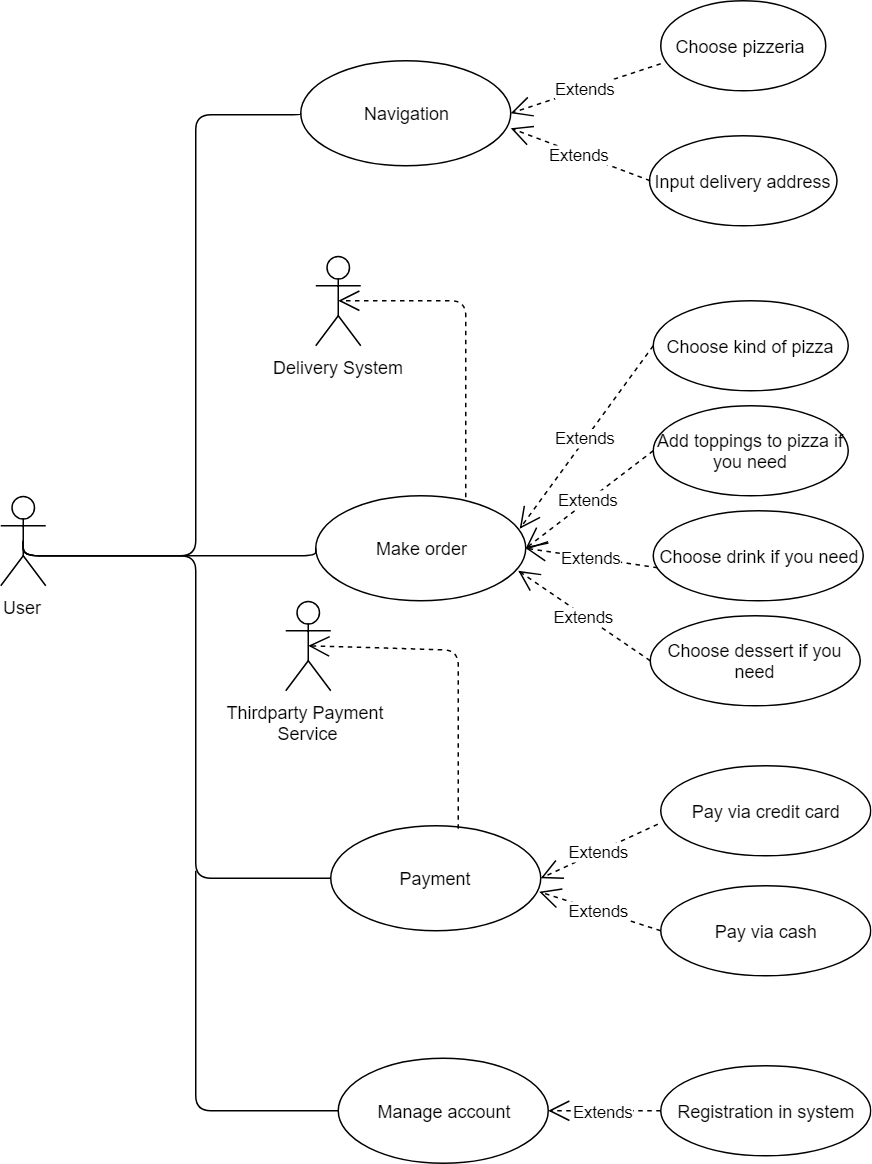

The diagram above was exported from draw.io. Its source (the exported page's mxGraphModel, read from the mxfile embedded in the PNG):
<mxGraphModel dx="1010" dy="592" grid="0" gridSize="10" guides="1" tooltips="1" connect="1" arrows="1" fold="1" page="1" pageScale="1" pageWidth="827" pageHeight="1169" math="0" shadow="0">
  <root>
    <mxCell id="0" />
    <mxCell id="1" parent="0" />
    <mxCell id="8P-xkxRQOk_schBS0wPc-1" value="User" style="shape=umlActor;verticalLabelPosition=bottom;labelBackgroundColor=#ffffff;verticalAlign=top;html=1;outlineConnect=0;" parent="1" vertex="1">
      <mxGeometry x="10" y="370" width="30" height="60" as="geometry" />
    </mxCell>
    <mxCell id="8P-xkxRQOk_schBS0wPc-3" value="Navigation" style="ellipse;whiteSpace=wrap;html=1;" parent="1" vertex="1">
      <mxGeometry x="210" y="80" width="140" height="70" as="geometry" />
    </mxCell>
    <mxCell id="8P-xkxRQOk_schBS0wPc-4" value="" style="endArrow=none;html=1;edgeStyle=orthogonalEdgeStyle;entryX=0;entryY=0.5;entryDx=0;entryDy=0;exitX=0.5;exitY=0.5;exitDx=0;exitDy=0;exitPerimeter=0;" parent="1" source="8P-xkxRQOk_schBS0wPc-1" target="8P-xkxRQOk_schBS0wPc-3" edge="1">
      <mxGeometry relative="1" as="geometry">
        <mxPoint x="50" y="155" as="sourcePoint" />
        <mxPoint x="160" y="154.5" as="targetPoint" />
        <Array as="points">
          <mxPoint x="25" y="410" />
          <mxPoint x="140" y="410" />
          <mxPoint x="140" y="116" />
        </Array>
      </mxGeometry>
    </mxCell>
    <mxCell id="8P-xkxRQOk_schBS0wPc-8" value="Choose pizzeria&amp;nbsp;" style="ellipse;whiteSpace=wrap;html=1;" parent="1" vertex="1">
      <mxGeometry x="450" y="40" width="110" height="60" as="geometry" />
    </mxCell>
    <mxCell id="8P-xkxRQOk_schBS0wPc-9" value="Input delivery address" style="ellipse;whiteSpace=wrap;html=1;" parent="1" vertex="1">
      <mxGeometry x="442.5" y="130" width="125" height="60" as="geometry" />
    </mxCell>
    <mxCell id="8P-xkxRQOk_schBS0wPc-13" value="Extends" style="endArrow=open;endSize=12;dashed=1;html=1;exitX=0.004;exitY=0.7;exitDx=0;exitDy=0;exitPerimeter=0;entryX=1;entryY=0.5;entryDx=0;entryDy=0;" parent="1" source="8P-xkxRQOk_schBS0wPc-8" target="8P-xkxRQOk_schBS0wPc-3" edge="1">
      <mxGeometry width="160" relative="1" as="geometry">
        <mxPoint x="40" y="330" as="sourcePoint" />
        <mxPoint x="200" y="330" as="targetPoint" />
      </mxGeometry>
    </mxCell>
    <mxCell id="8P-xkxRQOk_schBS0wPc-14" value="Extends" style="endArrow=open;endSize=12;dashed=1;html=1;exitX=0;exitY=0.5;exitDx=0;exitDy=0;entryX=1.003;entryY=0.648;entryDx=0;entryDy=0;entryPerimeter=0;" parent="1" source="8P-xkxRQOk_schBS0wPc-9" target="8P-xkxRQOk_schBS0wPc-3" edge="1">
      <mxGeometry width="160" relative="1" as="geometry">
        <mxPoint x="442.5" y="150" as="sourcePoint" />
        <mxPoint x="342.5" y="183" as="targetPoint" />
      </mxGeometry>
    </mxCell>
    <mxCell id="8P-xkxRQOk_schBS0wPc-15" value="Make order" style="ellipse;whiteSpace=wrap;html=1;" parent="1" vertex="1">
      <mxGeometry x="220" y="370" width="140" height="70" as="geometry" />
    </mxCell>
    <mxCell id="8P-xkxRQOk_schBS0wPc-16" value="Choose kind of pizza" style="ellipse;whiteSpace=wrap;html=1;" parent="1" vertex="1">
      <mxGeometry x="445" y="240" width="130" height="60" as="geometry" />
    </mxCell>
    <mxCell id="8P-xkxRQOk_schBS0wPc-17" value="Add toppings to pizza if you need" style="ellipse;whiteSpace=wrap;html=1;" parent="1" vertex="1">
      <mxGeometry x="445" y="310" width="130" height="60" as="geometry" />
    </mxCell>
    <mxCell id="8P-xkxRQOk_schBS0wPc-18" value="Choose drink if you need" style="ellipse;whiteSpace=wrap;html=1;" parent="1" vertex="1">
      <mxGeometry x="445" y="380" width="140" height="60" as="geometry" />
    </mxCell>
    <mxCell id="8P-xkxRQOk_schBS0wPc-19" value="Choose dessert if you need" style="ellipse;whiteSpace=wrap;html=1;" parent="1" vertex="1">
      <mxGeometry x="442.5" y="450" width="140" height="60" as="geometry" />
    </mxCell>
    <mxCell id="8P-xkxRQOk_schBS0wPc-21" value="Extends" style="endArrow=open;endSize=12;dashed=1;html=1;exitX=0;exitY=0.5;exitDx=0;exitDy=0;entryX=0.971;entryY=0.314;entryDx=0;entryDy=0;entryPerimeter=0;" parent="1" source="8P-xkxRQOk_schBS0wPc-16" target="8P-xkxRQOk_schBS0wPc-15" edge="1">
      <mxGeometry width="160" relative="1" as="geometry">
        <mxPoint x="442.5" y="260" as="sourcePoint" />
        <mxPoint x="342.5" y="293" as="targetPoint" />
      </mxGeometry>
    </mxCell>
    <mxCell id="8P-xkxRQOk_schBS0wPc-22" value="Extends" style="endArrow=open;endSize=12;dashed=1;html=1;exitX=0;exitY=0.5;exitDx=0;exitDy=0;entryX=1;entryY=0.5;entryDx=0;entryDy=0;" parent="1" source="8P-xkxRQOk_schBS0wPc-17" target="8P-xkxRQOk_schBS0wPc-15" edge="1">
      <mxGeometry width="160" relative="1" as="geometry">
        <mxPoint x="458" y="318" as="sourcePoint" />
        <mxPoint x="369" y="420" as="targetPoint" />
      </mxGeometry>
    </mxCell>
    <mxCell id="8P-xkxRQOk_schBS0wPc-23" value="Extends" style="endArrow=open;endSize=12;dashed=1;html=1;exitX=0;exitY=0.5;exitDx=0;exitDy=0;entryX=0.964;entryY=0.711;entryDx=0;entryDy=0;entryPerimeter=0;" parent="1" source="8P-xkxRQOk_schBS0wPc-19" target="8P-xkxRQOk_schBS0wPc-15" edge="1">
      <mxGeometry width="160" relative="1" as="geometry">
        <mxPoint x="469" y="600" as="sourcePoint" />
        <mxPoint x="380" y="702" as="targetPoint" />
      </mxGeometry>
    </mxCell>
    <mxCell id="8P-xkxRQOk_schBS0wPc-24" value="Extends" style="endArrow=open;endSize=12;dashed=1;html=1;exitX=0.023;exitY=0.626;exitDx=0;exitDy=0;entryX=1;entryY=0.5;entryDx=0;entryDy=0;exitPerimeter=0;" parent="1" source="8P-xkxRQOk_schBS0wPc-18" target="8P-xkxRQOk_schBS0wPc-15" edge="1">
      <mxGeometry width="160" relative="1" as="geometry">
        <mxPoint x="429" y="470" as="sourcePoint" />
        <mxPoint x="340" y="572" as="targetPoint" />
      </mxGeometry>
    </mxCell>
    <mxCell id="8P-xkxRQOk_schBS0wPc-27" value="" style="endArrow=none;html=1;edgeStyle=orthogonalEdgeStyle;entryX=0;entryY=0.5;entryDx=0;entryDy=0;exitX=0.5;exitY=0.5;exitDx=0;exitDy=0;exitPerimeter=0;" parent="1" source="8P-xkxRQOk_schBS0wPc-1" target="8P-xkxRQOk_schBS0wPc-15" edge="1">
      <mxGeometry relative="1" as="geometry">
        <mxPoint x="100" y="290" as="sourcePoint" />
        <mxPoint x="205" y="385" as="targetPoint" />
        <Array as="points">
          <mxPoint x="25" y="410" />
          <mxPoint x="220" y="410" />
        </Array>
      </mxGeometry>
    </mxCell>
    <mxCell id="8P-xkxRQOk_schBS0wPc-28" value="Payment" style="ellipse;whiteSpace=wrap;html=1;" parent="1" vertex="1">
      <mxGeometry x="230" y="590" width="140" height="70" as="geometry" />
    </mxCell>
    <mxCell id="8P-xkxRQOk_schBS0wPc-29" value="Pay via credit card" style="ellipse;whiteSpace=wrap;html=1;" parent="1" vertex="1">
      <mxGeometry x="450" y="550" width="140" height="60" as="geometry" />
    </mxCell>
    <mxCell id="8P-xkxRQOk_schBS0wPc-30" value="Pay via cash" style="ellipse;whiteSpace=wrap;html=1;" parent="1" vertex="1">
      <mxGeometry x="450" y="630" width="140" height="60" as="geometry" />
    </mxCell>
    <mxCell id="8P-xkxRQOk_schBS0wPc-31" value="Extends" style="endArrow=open;endSize=12;dashed=1;html=1;exitX=-0.013;exitY=0.645;exitDx=0;exitDy=0;entryX=1;entryY=0.5;entryDx=0;entryDy=0;exitPerimeter=0;" parent="1" source="8P-xkxRQOk_schBS0wPc-29" target="8P-xkxRQOk_schBS0wPc-28" edge="1">
      <mxGeometry width="160" relative="1" as="geometry">
        <mxPoint x="450" y="630" as="sourcePoint" />
        <mxPoint x="362" y="550" as="targetPoint" />
      </mxGeometry>
    </mxCell>
    <mxCell id="8P-xkxRQOk_schBS0wPc-33" value="Extends" style="endArrow=open;endSize=12;dashed=1;html=1;exitX=0;exitY=0.5;exitDx=0;exitDy=0;entryX=0.995;entryY=0.632;entryDx=0;entryDy=0;entryPerimeter=0;" parent="1" source="8P-xkxRQOk_schBS0wPc-30" target="8P-xkxRQOk_schBS0wPc-28" edge="1">
      <mxGeometry width="160" relative="1" as="geometry">
        <mxPoint x="439" y="666" as="sourcePoint" />
        <mxPoint x="360" y="690" as="targetPoint" />
      </mxGeometry>
    </mxCell>
    <mxCell id="8P-xkxRQOk_schBS0wPc-34" value="" style="endArrow=none;html=1;edgeStyle=orthogonalEdgeStyle;entryX=0;entryY=0.5;entryDx=0;entryDy=0;exitX=0.5;exitY=0.5;exitDx=0;exitDy=0;exitPerimeter=0;" parent="1" source="8P-xkxRQOk_schBS0wPc-1" target="8P-xkxRQOk_schBS0wPc-28" edge="1">
      <mxGeometry relative="1" as="geometry">
        <mxPoint x="50" y="487.5" as="sourcePoint" />
        <mxPoint x="205" y="612.5" as="targetPoint" />
        <Array as="points">
          <mxPoint x="25" y="410" />
          <mxPoint x="140" y="410" />
          <mxPoint x="140" y="625" />
        </Array>
      </mxGeometry>
    </mxCell>
    <mxCell id="8P-xkxRQOk_schBS0wPc-35" value="Delivery System" style="shape=umlActor;verticalLabelPosition=bottom;labelBackgroundColor=#ffffff;verticalAlign=top;html=1;" parent="1" vertex="1">
      <mxGeometry x="220" y="210" width="30" height="60" as="geometry" />
    </mxCell>
    <mxCell id="8P-xkxRQOk_schBS0wPc-36" value="" style="endArrow=open;endSize=12;dashed=1;html=1;exitX=0.714;exitY=0.014;exitDx=0;exitDy=0;exitPerimeter=0;entryX=0.5;entryY=0.5;entryDx=0;entryDy=0;entryPerimeter=0;" parent="1" source="8P-xkxRQOk_schBS0wPc-15" target="8P-xkxRQOk_schBS0wPc-35" edge="1">
      <mxGeometry width="160" relative="1" as="geometry">
        <mxPoint x="394.5" y="238" as="sourcePoint" />
        <mxPoint x="240" y="240" as="targetPoint" />
        <Array as="points">
          <mxPoint x="320" y="240" />
        </Array>
      </mxGeometry>
    </mxCell>
    <mxCell id="8P-xkxRQOk_schBS0wPc-42" value="Thirdparty Payment &lt;br&gt;Service" style="shape=umlActor;verticalLabelPosition=bottom;labelBackgroundColor=#ffffff;verticalAlign=top;html=1;" parent="1" vertex="1">
      <mxGeometry x="200" y="440" width="30" height="60" as="geometry" />
    </mxCell>
    <mxCell id="8P-xkxRQOk_schBS0wPc-45" value="" style="endArrow=open;endSize=12;dashed=1;html=1;entryX=0.5;entryY=0.5;entryDx=0;entryDy=0;entryPerimeter=0;" parent="1" target="8P-xkxRQOk_schBS0wPc-42" edge="1">
      <mxGeometry width="160" relative="1" as="geometry">
        <mxPoint x="315" y="592" as="sourcePoint" />
        <mxPoint x="230" y="473" as="targetPoint" />
        <Array as="points">
          <mxPoint x="315" y="473" />
        </Array>
      </mxGeometry>
    </mxCell>
    <mxCell id="8P-xkxRQOk_schBS0wPc-47" value="Manage account" style="ellipse;whiteSpace=wrap;html=1;" parent="1" vertex="1">
      <mxGeometry x="235" y="745" width="140" height="70" as="geometry" />
    </mxCell>
    <mxCell id="8P-xkxRQOk_schBS0wPc-48" value="Registration in system" style="ellipse;whiteSpace=wrap;html=1;" parent="1" vertex="1">
      <mxGeometry x="450" y="750" width="140" height="60" as="geometry" />
    </mxCell>
    <mxCell id="8P-xkxRQOk_schBS0wPc-49" value="Extends" style="endArrow=open;endSize=12;dashed=1;html=1;entryX=1;entryY=0.5;entryDx=0;entryDy=0;" parent="1" target="8P-xkxRQOk_schBS0wPc-47" edge="1">
      <mxGeometry width="160" relative="1" as="geometry">
        <mxPoint x="450" y="780" as="sourcePoint" />
        <mxPoint x="370.02941176470586" y="756.9117647058824" as="targetPoint" />
      </mxGeometry>
    </mxCell>
    <mxCell id="8P-xkxRQOk_schBS0wPc-51" value="" style="endArrow=none;html=1;edgeStyle=orthogonalEdgeStyle;entryX=0;entryY=0.5;entryDx=0;entryDy=0;" parent="1" target="8P-xkxRQOk_schBS0wPc-47" edge="1">
      <mxGeometry relative="1" as="geometry">
        <mxPoint x="140" y="620" as="sourcePoint" />
        <mxPoint x="254.52941176470586" y="875.5" as="targetPoint" />
        <Array as="points">
          <mxPoint x="140" y="780" />
        </Array>
      </mxGeometry>
    </mxCell>
  </root>
</mxGraphModel>